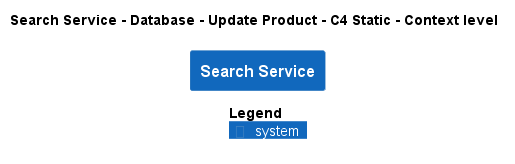

The diagram above was rendered by PlantUML. Its source (embedded in the PNG):
@startuml
!pragma layout smetana
!include ..\..\..\..\..\..\.c4s\C4_Context.puml

AddElementTag("state:new", $bgColor=green, $fontColor=#ffffff, $borderColor=green, $shadowing="False")
AddElementTag("state:changed", $bgColor=orange, $fontColor=#ffffff, $borderColor=orange, $shadowing="False")
AddElementTag("state:removed", $bgColor=red, $fontColor=#ffffff, $borderColor=red, $shadowing="False")

AddRelTag("state:new", $textColor=green, $lineColor=green)
AddRelTag("state:changed", $textColor=orange, $lineColor=orange)
AddRelTag("state:removed", $textColor=red, $lineColor=red)

SHOW_PERSON_PORTRAIT()
LAYOUT_TOP_DOWN()

skinparam linetype polyline

title Search Service - Database - Update Product - C4 Static - Context level

System(ECommercePlatform.SoftwareSystems.SearchService, "Search Service", "")



SHOW_LEGEND()
@enduml